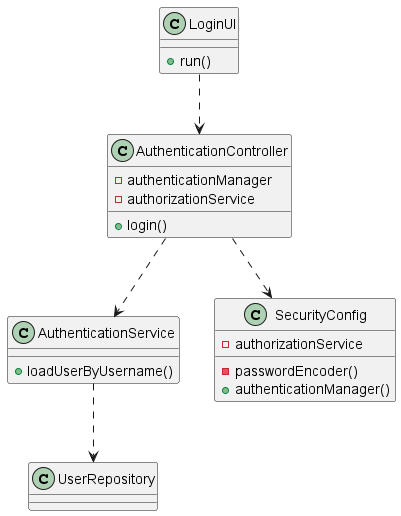

The diagram above was rendered by PlantUML. Its source (embedded in the PNG):
@startuml

class LoginUI {
    + run()
}

class AuthenticationController {
    - authenticationManager
    - authorizationService
    + login()
}

class AuthenticationService {
    + loadUserByUsername()
}

class SecurityConfig {
    - authorizationService
    - passwordEncoder()
    + authenticationManager()
}

class UserRepository {

}

LoginUI ..> AuthenticationController
AuthenticationController ..> SecurityConfig
AuthenticationController ..> AuthenticationService
AuthenticationService ..> UserRepository

@enduml